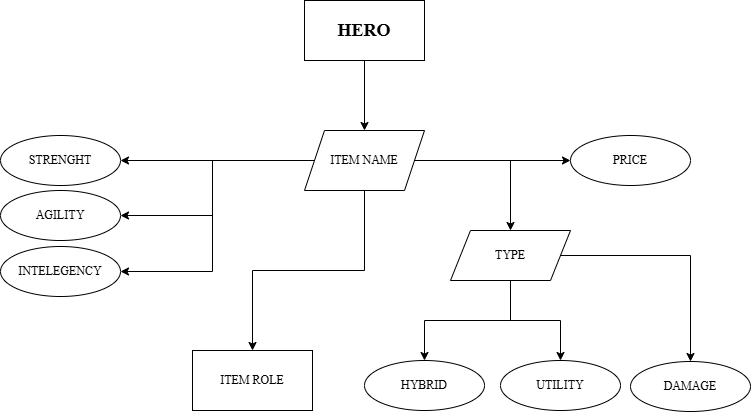

The diagram above was exported from draw.io. Its source (the exported page's mxGraphModel, read from the mxfile embedded in the PNG):
<mxGraphModel dx="1042" dy="561" grid="1" gridSize="10" guides="1" tooltips="1" connect="1" arrows="1" fold="1" page="1" pageScale="1" pageWidth="827" pageHeight="1169" math="0" shadow="0">
  <root>
    <mxCell id="0" />
    <mxCell id="1" parent="0" />
    <mxCell id="Ds9LNHBx8UF-bDmbb0TC-2" parent="1" style="ellipse;whiteSpace=wrap;html=1;" value="&lt;font face=&quot;Times New Roman&quot;&gt;STRENGHT&lt;/font&gt;" vertex="1">
      <mxGeometry height="50" width="120" x="48" y="152" as="geometry" />
    </mxCell>
    <mxCell id="Ds9LNHBx8UF-bDmbb0TC-3" parent="1" style="ellipse;whiteSpace=wrap;html=1;" value="&lt;font face=&quot;Times New Roman&quot;&gt;AGILITY&lt;/font&gt;" vertex="1">
      <mxGeometry height="50" width="120" x="48" y="207" as="geometry" />
    </mxCell>
    <mxCell id="Ds9LNHBx8UF-bDmbb0TC-4" parent="1" style="ellipse;whiteSpace=wrap;html=1;" value="&lt;font face=&quot;Times New Roman&quot;&gt;INTELEGENCY&lt;/font&gt;" vertex="1">
      <mxGeometry height="50" width="120" x="48" y="263" as="geometry" />
    </mxCell>
    <mxCell id="Ds9LNHBx8UF-bDmbb0TC-27" edge="1" parent="1" source="Ds9LNHBx8UF-bDmbb0TC-5" style="edgeStyle=orthogonalEdgeStyle;rounded=0;orthogonalLoop=1;jettySize=auto;html=1;entryX=0;entryY=0.5;entryDx=0;entryDy=0;" target="Ds9LNHBx8UF-bDmbb0TC-20">
      <mxGeometry relative="1" as="geometry" />
    </mxCell>
    <mxCell id="Ds9LNHBx8UF-bDmbb0TC-28" edge="1" parent="1" source="Ds9LNHBx8UF-bDmbb0TC-5" style="edgeStyle=orthogonalEdgeStyle;rounded=0;orthogonalLoop=1;jettySize=auto;html=1;" target="Ds9LNHBx8UF-bDmbb0TC-2">
      <mxGeometry relative="1" as="geometry" />
    </mxCell>
    <mxCell id="Ds9LNHBx8UF-bDmbb0TC-30" edge="1" parent="1" source="Ds9LNHBx8UF-bDmbb0TC-5" style="edgeStyle=orthogonalEdgeStyle;rounded=0;orthogonalLoop=1;jettySize=auto;html=1;entryX=1;entryY=0.5;entryDx=0;entryDy=0;" target="Ds9LNHBx8UF-bDmbb0TC-4">
      <mxGeometry relative="1" as="geometry" />
    </mxCell>
    <mxCell id="Ds9LNHBx8UF-bDmbb0TC-31" edge="1" parent="1" source="Ds9LNHBx8UF-bDmbb0TC-5" style="edgeStyle=orthogonalEdgeStyle;rounded=0;orthogonalLoop=1;jettySize=auto;html=1;entryX=1;entryY=0.5;entryDx=0;entryDy=0;" target="Ds9LNHBx8UF-bDmbb0TC-3">
      <mxGeometry relative="1" as="geometry" />
    </mxCell>
    <mxCell id="Ds9LNHBx8UF-bDmbb0TC-32" edge="1" parent="1" source="Ds9LNHBx8UF-bDmbb0TC-5" style="edgeStyle=orthogonalEdgeStyle;rounded=0;orthogonalLoop=1;jettySize=auto;html=1;entryX=0.5;entryY=0;entryDx=0;entryDy=0;" target="Ds9LNHBx8UF-bDmbb0TC-19">
      <mxGeometry relative="1" as="geometry" />
    </mxCell>
    <mxCell id="Ds9LNHBx8UF-bDmbb0TC-36" edge="1" parent="1" source="Ds9LNHBx8UF-bDmbb0TC-5" style="edgeStyle=orthogonalEdgeStyle;rounded=0;orthogonalLoop=1;jettySize=auto;html=1;entryX=0.5;entryY=0;entryDx=0;entryDy=0;" target="Ds9LNHBx8UF-bDmbb0TC-35">
      <mxGeometry relative="1" as="geometry" />
    </mxCell>
    <mxCell id="Ds9LNHBx8UF-bDmbb0TC-5" parent="1" style="shape=parallelogram;perimeter=parallelogramPerimeter;whiteSpace=wrap;html=1;fixedSize=1;" value="&lt;font face=&quot;Times New Roman&quot;&gt;ITEM NAME&lt;/font&gt;" vertex="1">
      <mxGeometry height="60" width="120" x="352" y="147" as="geometry" />
    </mxCell>
    <mxCell id="Ds9LNHBx8UF-bDmbb0TC-13" edge="1" parent="1" source="Ds9LNHBx8UF-bDmbb0TC-10" style="edgeStyle=orthogonalEdgeStyle;rounded=0;orthogonalLoop=1;jettySize=auto;html=1;" target="Ds9LNHBx8UF-bDmbb0TC-5">
      <mxGeometry relative="1" as="geometry" />
    </mxCell>
    <mxCell id="Ds9LNHBx8UF-bDmbb0TC-10" parent="1" style="rounded=0;whiteSpace=wrap;html=1;" value="&lt;font face=&quot;Times New Roman&quot; style=&quot;font-size: 18px;&quot;&gt;&lt;b&gt;HERO&lt;/b&gt;&lt;/font&gt;" vertex="1">
      <mxGeometry height="60" width="120" x="352" y="17" as="geometry" />
    </mxCell>
    <mxCell id="Ds9LNHBx8UF-bDmbb0TC-37" edge="1" parent="1" source="Ds9LNHBx8UF-bDmbb0TC-19" style="edgeStyle=orthogonalEdgeStyle;rounded=0;orthogonalLoop=1;jettySize=auto;html=1;entryX=0.5;entryY=0;entryDx=0;entryDy=0;" target="Ds9LNHBx8UF-bDmbb0TC-33">
      <mxGeometry relative="1" as="geometry" />
    </mxCell>
    <mxCell id="Ds9LNHBx8UF-bDmbb0TC-38" edge="1" parent="1" source="Ds9LNHBx8UF-bDmbb0TC-19" style="edgeStyle=orthogonalEdgeStyle;rounded=0;orthogonalLoop=1;jettySize=auto;html=1;entryX=0.5;entryY=0;entryDx=0;entryDy=0;" target="Ds9LNHBx8UF-bDmbb0TC-34">
      <mxGeometry relative="1" as="geometry" />
    </mxCell>
    <mxCell id="Ds9LNHBx8UF-bDmbb0TC-39" edge="1" parent="1" source="Ds9LNHBx8UF-bDmbb0TC-19" style="edgeStyle=orthogonalEdgeStyle;rounded=0;orthogonalLoop=1;jettySize=auto;html=1;entryX=0.5;entryY=0;entryDx=0;entryDy=0;" target="Ds9LNHBx8UF-bDmbb0TC-21">
      <mxGeometry relative="1" as="geometry" />
    </mxCell>
    <mxCell id="Ds9LNHBx8UF-bDmbb0TC-19" parent="1" style="whiteSpace=wrap;html=1;shape=parallelogram;perimeter=parallelogramPerimeter;fixedSize=1;" value="&lt;font face=&quot;Times New Roman&quot;&gt;TYPE&lt;/font&gt;" vertex="1">
      <mxGeometry height="50" width="120" x="498" y="247" as="geometry" />
    </mxCell>
    <mxCell id="Ds9LNHBx8UF-bDmbb0TC-20" parent="1" style="ellipse;whiteSpace=wrap;html=1;" value="&lt;font face=&quot;Times New Roman&quot;&gt;PRICE&lt;/font&gt;" vertex="1">
      <mxGeometry height="50" width="120" x="618" y="152" as="geometry" />
    </mxCell>
    <mxCell id="Ds9LNHBx8UF-bDmbb0TC-21" parent="1" style="ellipse;whiteSpace=wrap;html=1;" value="&lt;font face=&quot;Times New Roman&quot;&gt;DAMAGE&lt;/font&gt;" vertex="1">
      <mxGeometry height="50" width="120" x="678" y="378" as="geometry" />
    </mxCell>
    <mxCell id="Ds9LNHBx8UF-bDmbb0TC-33" parent="1" style="ellipse;whiteSpace=wrap;html=1;" value="&lt;font face=&quot;Times New Roman&quot;&gt;HYBRID&lt;/font&gt;" vertex="1">
      <mxGeometry height="50" width="120" x="412" y="377" as="geometry" />
    </mxCell>
    <mxCell id="Ds9LNHBx8UF-bDmbb0TC-34" parent="1" style="ellipse;whiteSpace=wrap;html=1;" value="&lt;font face=&quot;Times New Roman&quot;&gt;UTILITY&lt;/font&gt;" vertex="1">
      <mxGeometry height="50" width="120" x="548" y="377" as="geometry" />
    </mxCell>
    <mxCell id="Ds9LNHBx8UF-bDmbb0TC-35" parent="1" style="rounded=0;whiteSpace=wrap;html=1;" value="&lt;font face=&quot;Times New Roman&quot;&gt;ITEM ROLE&lt;/font&gt;" vertex="1">
      <mxGeometry height="60" width="120" x="240" y="367" as="geometry" />
    </mxCell>
  </root>
</mxGraphModel>